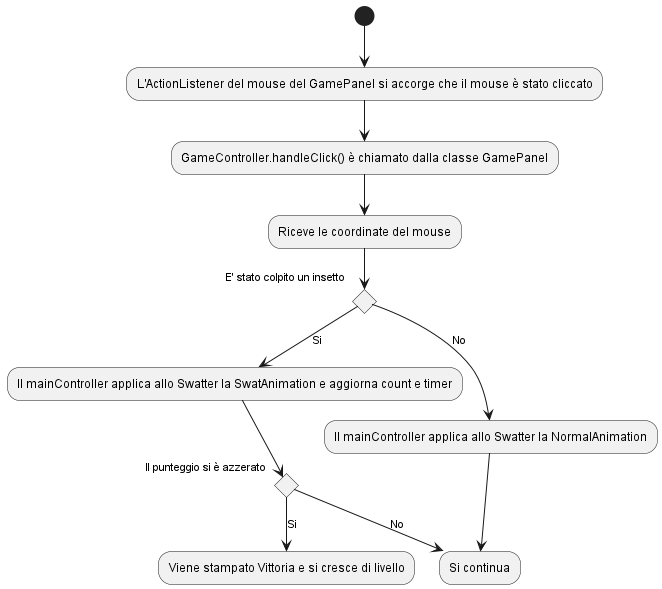

The diagram above was rendered by PlantUML. Its source (embedded in the PNG):
@startuml
'https://plantuml.com/activity-diagram-beta

(*)  --> "L'ActionListener del mouse del GamePanel si accorge che il mouse è stato cliccato"
--> "GameController.handleClick() è chiamato dalla classe GamePanel"
--> "Riceve le coordinate del mouse"
If "E' stato colpito un insetto" then
--> [Si] "Il mainController applica allo Swatter la SwatAnimation e aggiorna count e timer"
    --> If "Il punteggio si è azzerato" then
    --> [Si] "Viene stampato Vittoria e si cresce di livello"
    else
    --> [No] "Si continua"
    Endif
else
--> [No] "Il mainController applica allo Swatter la NormalAnimation"
--> "Si continua"
Endif

@enduml